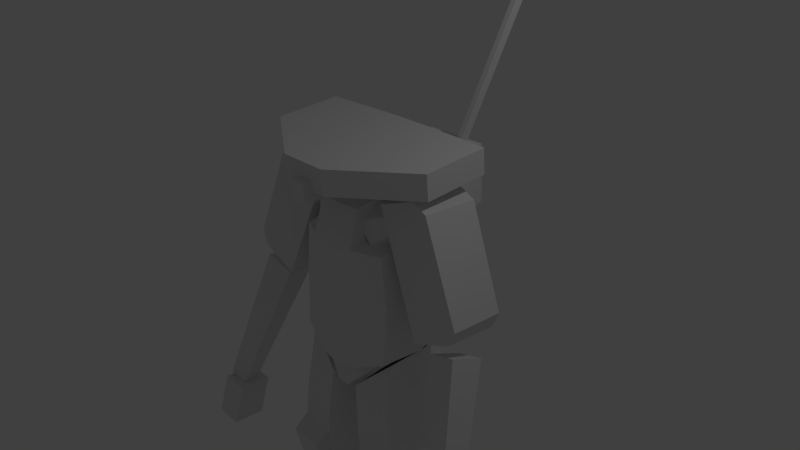 # Source: Overseer_01.blend  (saved by Blender 2.76.0; exported with 4.5.12 LTS)
import bpy
from mathutils import Matrix  # noqa: F401  (used for matrix-valued properties, if any)

bpy.ops.wm.read_factory_settings(use_empty=True)
scene = bpy.context.scene
scene.name = 'Scene'

# ---- collections
col_collection_1 = bpy.data.collections.new('Collection 1'); scene.collection.children.link(col_collection_1)

# ---- materials (node trees are filled in below, after node groups)
mat_material = bpy.data.materials.new('Material')
mat_material.alpha_threshold = 0.0
mat_material.use_transparent_shadow = False
mat_material.roughness = 0.5
mat_material.line_color = (0.0, 0.0, 0.0, 1.0)

# ---- material node trees

# ---- world
world_world = bpy.data.worlds.new('World'); scene.world = world_world
world_world.color = (0.05088, 0.05088, 0.05088)
world_world.use_sun_shadow = False
world_world.sun_shadow_jitter_overblur = 0.0
world_world.cycles.sampling_method = 'MANUAL'
world_world.cycles.sample_map_resolution = 256

# ---- cameras
cam_camera = bpy.data.cameras.new('Camera')
cam_camera.clip_end = 100.0
cam_camera.lens = 35.0
cam_camera.sensor_width = 32.0
cam_camera.sensor_height = 18.0
cam_camera.ortho_scale = 7.314
cam_camera.dof.focus_distance = 0.0
cam_camera.dof.aperture_fstop = 128.0

# ---- lights
light_lamp = bpy.data.lights.new('Lamp', 'POINT')
light_lamp.transmission_factor = 0.0
light_lamp.cutoff_distance = 30.0
light_lamp.energy = 100.0
light_lamp.shadow_buffer_clip_start = 1.001
light_lamp.shadow_soft_size = 0.1
light_lamp.shadow_maximum_resolution = 0.006
light_lamp.use_absolute_resolution = True
light_lamp.cycles.use_multiple_importance_sampling = False

# ---- meshes
me_cube = bpy.data.meshes.new('Cube')
me_cube.from_pydata([(-0.6916, 0.4246, -1.078), (-0.6916, -0.4225, -1.107), (0.6916, 0.4246, -1.078), (0.6916, -0.4225, -1.107), (-0.4878, 0.5868, 0.6108), (-0.333, -0.6688, 0.4297), (0.4878, 0.5868, 0.6108), (0.333, -0.6688, 0.4297), (-0.7109, 0.5191, -1.138), (-0.7256, -0.4543, -1.183), (-0.2375, 0.5164, -1.599), (-0.2306, -0.5776, -1.649), (-0.8729, 0.2697, -2.953), (-0.8704, -0.62, -2.903), (-0.3724, 0.2697, -2.998), (-0.3698, -0.62, -2.947), (-0.631, 0.5011, 0.5267), (-0.6803, -0.4867, 0.3916), (-0.8958, 0.2725, -5.292), (-0.9105, -0.2424, -5.292), (-0.5331, 0.2725, -5.294), (-0.517, -0.2424, -5.294), (-0.7047, 0.5198, -1.077), (-0.7395, -0.5357, -1.102), (-0.8797, 0.2731, -5.009), (-0.5173, 0.2731, -5.032), (-0.5173, -0.2697, -4.941), (-0.8797, -0.2697, -4.917), (-0.7909, -0.596, -5.291), (-0.6256, -0.596, -5.295), (-0.6207, -0.6105, -5.126), (-0.7859, -0.6105, -5.134), (0.7109, 0.5191, -1.138), (0.7256, -0.4543, -1.183), (0.2375, 0.5164, -1.599), (0.2306, -0.5776, -1.649), (0.8729, 0.2697, -2.953), (0.8704, -0.62, -2.903), (0.3724, 0.2697, -2.998), (0.3698, -0.62, -2.947), (0.631, 0.5011, 0.5267), (0.6803, -0.4867, 0.3916), (-1.212, -0.448, -0.5821), (-0.5517, -0.3525, 1.007), (-1.218, 0.3109, -0.6459), (-0.5914, 0.3947, 0.9664), (-1.842, -0.4278, -0.1532), (-1.317, -0.3722, 1.126), (-1.845, 0.3312, -0.2078), (-1.355, 0.3777, 1.094), (-1.922, -0.9539, -2.563), (-1.989, -0.7108, -2.665), (-2.177, -0.9873, -2.474), (-2.244, -0.7442, -2.576), (-1.325, -0.3417, 1.283), (-1.325, -0.3618, 1.624), (-1.325, 0.5793, 1.337), (-1.325, 0.5592, 1.678), (-0.708, 0.5089, -0.1889), (-0.765, -0.4845, -0.2989), (0.8958, 0.2725, -5.292), (0.9105, -0.2424, -5.292), (0.5331, 0.2725, -5.294), (0.517, -0.2424, -5.294), (0.7047, 0.5198, -1.077), (0.7395, -0.5357, -1.102), (0.8797, 0.2731, -5.009), (0.5173, 0.2731, -5.032), (0.5173, -0.2697, -4.941), (0.8797, -0.2697, -4.917), (0.7909, -0.596, -5.291), (0.6256, -0.596, -5.295), (0.6207, -0.6105, -5.126), (0.7859, -0.6105, -5.134), (1.212, -0.448, -0.5821), (0.5517, -0.3525, 1.007), (-1.792, -0.3983, -0.5394), (-1.881, 0.004206, -0.678), (-1.477, 0.05915, -0.8263), (-1.382, -0.3477, -0.69), (1.218, 0.3109, -0.6459), (0.5914, 0.3947, 0.9664), (1.842, -0.4278, -0.1532), (1.317, -0.3722, 1.126), (1.845, 0.3312, -0.2078), (1.355, 0.3777, 1.094), (1.922, -0.9539, -2.563), (1.989, -0.7108, -2.665), (2.177, -0.9873, -2.474), (2.244, -0.7442, -2.576), (1.325, -0.3417, 1.283), (1.325, -0.3618, 1.624), (-0.4484, 0.3432, -3.871), (-0.8909, -0.4035, -3.965), (-0.8922, 0.3322, -3.837), (-0.4471, -0.3925, -3.998), (1.325, 0.5793, 1.337), (1.325, 0.5592, 1.678), (0.708, 0.5089, -0.1889), (0.765, -0.4845, -0.2989), (1.792, -0.3983, -0.5394), (1.881, 0.004206, -0.678), (1.477, 0.05915, -0.8263), (1.382, -0.3477, -0.69), (0.4484, 0.3432, -3.871), (0.8909, -0.4035, -3.965), (0.8922, 0.3322, -3.837), (0.4471, -0.3925, -3.998), (0.09603, 0.5316, -1.66), (-0.09603, 0.5316, -1.66), (0.09603, -0.5855, -1.698), (-0.09603, -0.5855, -1.698), (0.4698, 0.501, 1.152), (-0.4698, 0.501, 1.152), (0.32, -0.5113, 0.9158), (-0.32, -0.5113, 0.9158), (-0.2874, -0.6679, -1.301), (-0.3354, 0.5875, -1.279), (-0.4472, 0.5691, -0.1512), (0.2874, -0.6679, -1.301), (0.3354, 0.5875, -1.279), (-0.3287, -0.6743, -0.3542), (-0.3316, 0.603, 1.681), (0.4472, 0.5691, -0.1512), (-0.3316, 0.6231, 1.34), (0.3287, -0.6743, -0.3542), (0.3316, 0.603, 1.681), (-0.3316, -1.035, 1.584), (0.3316, 0.6231, 1.34), (-0.3316, -1.015, 1.243), (-0.5844, 0.444, -0.8382), (0.3316, -1.035, 1.584), (0.3316, -1.015, 1.243), (-0.5844, -0.4701, -0.8674), (-0.1781, -0.646, -0.9167), (-0.3033, 0.5715, -0.8725), (0.5844, 0.444, -0.8382), (0.5844, -0.4701, -0.8674), (0.1781, -0.646, -0.9167), (0.3033, 0.5715, -0.8725), (0.0, 0.6243, 0.531), (0.0, 0.5803, 1.17), (0.0, -0.646, -0.9167), (0.0, -0.5855, -1.707), (0.0, -0.5464, 0.9159), (0.0, 0.5316, -1.668), (0.0, 0.6311, -0.1441), (0.0, -0.708, 0.3565), (0.0, -0.705, -0.37), (0.0, 0.5822, -0.8782), (0.0, -1.035, 1.584), (0.0, -1.015, 1.243), (0.0, 0.6231, 1.34), (0.0, 0.603, 1.681), (0.0, -0.6982, -1.335), (0.0, 0.6037, -1.36), (0.0, -0.01926, 1.119), (0.5426, -0.233, 0.3072), (0.4398, -0.439, 0.4633), (0.1192, -0.2686, 0.8817), (0.2496, -0.4551, 0.7215), (0.5077, 0.2654, 0.3123), (0.3773, 0.4518, 0.4725), (0.08419, 0.2297, 0.8868), (0.187, 0.4358, 0.7306), (1.802, -1.066, -2.546), (1.859, -0.5705, -2.628), (2.155, -1.096, -2.487), (2.211, -0.601, -2.57), (-0.5426, -0.233, 0.3072), (-0.4398, -0.439, 0.4633), (-0.1192, -0.2686, 0.8817), (-0.2496, -0.4551, 0.7215), (1.895, -1.179, -3.164), (1.952, -0.6841, -3.246), (2.248, -1.21, -3.105), (2.305, -0.7147, -3.188), (0.3012, -0.6274, -2.354), (0.8711, 0.3609, -2.24), (0.8289, -0.5686, -2.194), (0.3059, 0.3609, -2.404), (0.4178, -0.01859, 0.5653), (0.8626, 0.004736, -0.2436), (0.7646, 0.007189, 0.4591), (0.8672, -0.01208, -1.053), (-0.5077, 0.2654, 0.3123), (-0.3773, 0.4518, 0.4725), (-0.08419, 0.2297, 0.8868), (-0.187, 0.4358, 0.7306), (-1.802, -1.066, -2.546), (-1.859, -0.5705, -2.628), (-2.155, -1.096, -2.487), (-2.211, -0.601, -2.57), (-1.895, -1.179, -3.164), (-1.952, -0.6841, -3.246), (-2.248, -1.21, -3.105), (-2.305, -0.7147, -3.188), (-0.3012, -0.6274, -2.354), (-0.8711, 0.3609, -2.24), (-0.8289, -0.5686, -2.194), (-0.3059, 0.3609, -2.404), (-0.4178, -0.01859, 0.5653), (-0.8626, 0.004736, -0.2436), (-0.7646, 0.007189, 0.4591), (-0.8672, -0.01208, -1.053), (-0.4564, -0.02072, 1.102), (-0.6248, 0.1676, 1.004), (-0.6567, 0.3005, 0.8852), (-0.7157, 0.3082, 0.6845), (-0.7561, 0.1848, 0.5579), (-0.6761, -0.2811, 0.8685), (0.4564, -0.02072, 1.102), (0.6248, 0.1676, 1.004), (-0.6356, -0.1577, 0.9952), (0.0, -0.6957, -0.8185), (0.0, 0.636, -0.7485), (0.6567, 0.3005, 0.8852), (0.7157, 0.3082, 0.6845), (0.7561, 0.1848, 0.5579), (-0.767, -0.1406, 0.5486), (0.6761, -0.2811, 0.8685), (0.0, -0.2607, 0.9917), (0.0, 0.2749, 1.051), (0.6356, -0.1577, 0.9952), (-0.7351, -0.2734, 0.6679), (0.0, -0.3189, 1.372), (0.767, -0.1406, 0.5486), (0.0, 0.2594, 1.435), (0.7351, -0.2734, 0.6679), (-1.142, 0.388, 1.187), (-1.758, 0.3249, -0.4279), (1.142, 0.388, 1.187), (1.758, 0.3249, -0.4279), (1.752, -0.434, -0.364), (1.104, -0.3613, 1.222), (-1.752, -0.434, -0.364), (-1.104, -0.3613, 1.222), (-0.4472, 0.01214, -5.295), (-0.4315, -0.01841, -4.986), (-0.9895, -0.1941, -2.958), (-0.9642, -0.01841, -4.952), (-0.8639, 0.04539, -1.052), (-0.09654, -0.04522, -1.735), (0.4472, 0.01214, -5.295), (0.4315, -0.01841, -4.986), (0.9895, -0.1941, -2.958), (0.9642, -0.01841, -4.952), (0.8639, 0.04539, -1.052), (0.09654, -0.04522, -1.735), (0.9803, 0.01214, -5.291), (0.2514, -0.1941, -3.026), (0.3456, -0.02519, -3.942), (0.9921, -0.04139, -3.893), (0.1589, -0.1402, -2.416), (0.9733, -0.09695, -2.183), (0.0, -1.114, 1.095), (0.0, -1.133, 1.359), (0.0, -0.8505, 1.114), (0.0, -0.8689, 1.377), (0.0, 1.517, 1.224), (0.0, 1.542, 0.4045), (0.0, 0.6121, 1.187), (0.0, 0.662, 0.0795), (0.3188, -0.665, -0.7892), (0.4141, 0.6053, -0.6815), (0.751, -0.5048, -0.73), (0.6918, 0.5048, -0.6712), (0.8522, 3.777e-06, -0.7006), (0.32, -0.2544, 0.9935), (0.432, 0.2687, 1.035), (0.3455, -0.3122, 1.374), (0.4665, 0.2527, 1.418), (0.1192, -0.8689, 1.377), (0.1192, -0.8505, 1.114), (0.1192, -1.133, 1.359), (0.1192, -1.114, 1.095), (0.4529, 0.662, 0.0795), (0.4529, 0.6121, 1.187), (0.4529, 1.542, 0.4045), (0.4529, 1.517, 1.224), (-0.9803, 0.01214, -5.291), (-0.2514, -0.1941, -3.026), (-0.3456, -0.02519, -3.942), (-0.9921, -0.04139, -3.893), (-0.1589, -0.1402, -2.416), (-0.9733, -0.09695, -2.183), (-0.3188, -0.665, -0.7892), (-0.4141, 0.6053, -0.6815), (-0.751, -0.5048, -0.73), (-0.6918, 0.5048, -0.6712), (-0.8522, 3.777e-06, -0.7006), (-0.32, -0.2544, 0.9935), (-0.432, 0.2687, 1.035), (-0.3455, -0.3122, 1.374), (-0.4665, 0.2527, 1.418), (-0.1192, -0.8689, 1.377), (-0.1192, -0.8505, 1.114), (-0.1192, -1.133, 1.359), (-0.1192, -1.114, 1.095), (-0.4529, 0.662, 0.0795), (-0.4529, 0.6121, 1.187), (-0.4529, 1.542, 0.4045), (-0.4529, 1.517, 1.224), (0.1843, 1.162, 0.7542), (0.1911, 1.034, 0.7964), (0.2574, 1.034, 0.7847), (0.2505, 1.162, 0.7425), (0.6091, 1.973, 3.135), (0.6159, 1.845, 3.177), (0.6821, 1.845, 3.165), (0.6753, 1.972, 3.123), (-0.882, -0.7207, -3.318), (-0.8591, -0.8328, -2.868), (-0.8562, -0.4368, -3.396), (-0.8966, -0.4216, -2.604), (-0.414, -0.7151, -3.34), (-0.3911, -0.8272, -2.89), (-0.4494, -0.4317, -3.416), (-0.3557, -0.4148, -2.63), (0.882, -0.7207, -3.318), (0.8591, -0.8328, -2.868), (0.8562, -0.4368, -3.396), (0.8966, -0.4216, -2.604), (0.414, -0.7151, -3.34), (0.3911, -0.8272, -2.89), (0.4494, -0.4317, -3.416), (0.3557, -0.4148, -2.63)], [], [(13, 93, 95, 15), (37, 39, 107, 105), (98, 266, 264, 123), (57, 56, 54, 55), (12, 94, 283, 239), (179, 177, 39, 37), (291, 293, 294, 292), (10, 200, 198, 8), (208, 209, 219, 224, 210, 213, 206, 207), (107, 251, 244, 68), (251, 104, 67, 244), (281, 282, 92, 14), (18, 20, 237, 280), (285, 239, 13, 199), (206, 213, 171, 187), (189, 190, 192, 191), (67, 66, 60, 62), (97, 91, 90, 96), (45, 44, 230, 229), (81, 231, 232, 80), (63, 61, 70, 71), (36, 245, 252, 106), (8, 198, 285, 241), (58, 118, 287, 289), (78, 51, 53, 77), (58, 202, 203, 16), (130, 135, 109, 0), (132, 128, 96, 90), (253, 180, 38, 250), (85, 83, 82, 84), (86, 87, 89, 88), (106, 252, 246, 66), (33, 35, 177, 179), (212, 163, 159, 223), (38, 36, 106, 104), (75, 81, 80, 74), (254, 179, 37, 245), (252, 105, 69, 246), (83, 234, 233, 82), (6, 112, 211, 181), (232, 84, 82, 233), (244, 67, 62, 243), (178, 254, 245, 36), (32, 34, 248, 247), (182, 183, 41, 99), (290, 288, 59, 202), (189, 193, 194, 190), (280, 237, 21, 19), (2, 3, 110, 108), (183, 181, 7, 41), (99, 41, 7, 125), (250, 38, 104, 251), (206, 187, 188, 207), (93, 27, 26, 95), (199, 13, 15, 197), (190, 194, 196, 192), (284, 281, 14, 200), (49, 48, 46, 47), (300, 302, 301, 299), (246, 69, 61, 249), (80, 232, 233, 74), (40, 6, 181, 183), (234, 75, 74, 233), (266, 64, 120, 264), (247, 33, 179, 254), (181, 211, 114, 7), (265, 99, 125, 263), (103, 102, 87, 86), (228, 220, 160, 158), (40, 98, 123, 6), (162, 164, 216, 217), (249, 61, 63, 243), (180, 178, 36, 38), (245, 37, 105, 252), (98, 40, 183, 182), (34, 32, 178, 180), (32, 247, 254, 178), (83, 85, 231, 234), (102, 101, 89, 87), (167, 165, 173, 175), (165, 167, 168, 166), (267, 182, 99, 265), (101, 100, 88, 89), (168, 167, 175, 176), (103, 100, 101, 102), (91, 131, 132, 90), (173, 174, 176, 175), (234, 231, 81, 75), (61, 69, 73, 70), (226, 228, 158, 157), (44, 42, 235, 230), (241, 9, 11, 242), (50, 52, 53, 51), (47, 236, 229, 49), (186, 208, 207, 188), (21, 29, 28, 19), (224, 170, 172, 210), (26, 30, 29, 21), (24, 18, 280, 240), (200, 14, 12, 198), (91, 97, 126, 131), (104, 106, 66, 67), (230, 235, 46, 48), (2, 136, 137, 3), (69, 68, 72, 73), (184, 267, 265, 65), (248, 34, 180, 253), (100, 103, 86, 88), (68, 63, 71, 72), (94, 24, 240, 283), (14, 92, 94, 12), (26, 21, 237, 238), (192, 196, 195, 191), (79, 78, 77, 76), (229, 230, 48, 49), (282, 238, 25, 92), (236, 235, 42, 43), (25, 20, 18, 24), (76, 52, 50, 79), (136, 2, 108, 139), (105, 107, 68, 69), (31, 28, 29, 30), (73, 72, 71, 70), (166, 168, 176, 174), (231, 85, 84, 232), (217, 216, 212, 223, 220, 228, 226, 218), (266, 98, 182, 267), (35, 248, 253, 177), (39, 250, 251, 107), (126, 97, 96, 128), (3, 137, 138, 110), (165, 166, 174, 173), (247, 248, 35, 33), (191, 195, 193, 189), (129, 54, 56, 124), (59, 121, 5, 17), (9, 199, 197, 11), (202, 59, 17, 203), (43, 42, 44, 45), (239, 283, 93, 13), (95, 26, 238, 282), (241, 285, 199, 9), (201, 5, 115, 205), (16, 4, 118, 58), (242, 284, 200, 10), (11, 197, 284, 242), (8, 241, 242, 10), (27, 31, 30, 26), (212, 216, 164, 163), (68, 244, 243, 63), (161, 162, 217, 218), (177, 253, 250, 39), (60, 249, 243, 62), (66, 246, 249, 60), (187, 171, 172, 170, 169, 185, 186, 188), (23, 116, 286, 288), (185, 209, 208, 186), (22, 204, 290, 289), (15, 95, 282, 281), (185, 169, 219, 209), (171, 213, 210, 172), (289, 290, 202, 58), (122, 124, 56, 57), (1, 111, 134, 133), (197, 15, 281, 284), (283, 240, 27, 93), (203, 17, 5, 201), (47, 46, 235, 236), (289, 287, 117, 22), (0, 109, 111, 1), (298, 297, 295, 296), (0, 1, 133, 130), (77, 53, 52, 76), (240, 280, 19, 27), (16, 203, 201, 4), (288, 286, 121, 59), (204, 23, 288, 290), (193, 195, 196, 194), (19, 28, 31, 27), (219, 169, 170, 224), (238, 237, 20, 25), (55, 54, 129, 127), (198, 12, 239, 285), (236, 43, 45, 229), (92, 25, 24, 94), (4, 201, 205, 113), (55, 127, 122, 57), (64, 266, 267, 184), (161, 218, 226, 157), (65, 265, 263, 119), (159, 160, 220, 223), (268, 269, 271, 270), (277, 276, 278, 279), (163, 164, 162, 161, 157, 158, 160, 159), (145, 149, 139, 108), (215, 146, 123, 264), (148, 214, 263, 125), (153, 150, 131, 126), (143, 145, 108, 110), (79, 50, 51, 78), (275, 273, 272, 274), (140, 141, 112, 6), (144, 147, 7, 114), (141, 156, 211, 112), (146, 140, 6, 123), (150, 151, 132, 131), (142, 143, 110, 138), (156, 144, 114, 211), (128, 132, 151, 152), (214, 154, 119, 263), (126, 128, 152, 153), (155, 215, 264, 120), (147, 148, 125, 7), (222, 269, 268, 221), (221, 268, 270, 225), (227, 225, 270, 271), (269, 222, 227, 271), (255, 275, 274, 256), (261, 262, 276, 277), (273, 257, 258, 272), (276, 262, 260, 278), (273, 275, 255, 257), (261, 277, 279, 259), (279, 278, 260, 259), (258, 256, 274, 272), (124, 152, 151, 129), (215, 287, 118, 146), (146, 118, 4, 140), (141, 113, 205, 156), (148, 121, 286, 214), (214, 286, 116, 154), (145, 109, 135, 149), (153, 122, 127, 150), (143, 111, 109, 145), (140, 4, 113, 141), (142, 134, 111, 143), (144, 115, 5, 147), (150, 127, 129, 151), (156, 205, 115, 144), (122, 153, 152, 124), (222, 221, 291, 292), (147, 5, 121, 148), (221, 225, 293, 291), (155, 117, 287, 215), (261, 300, 299, 262), (255, 256, 297, 298), (292, 294, 227, 222), (302, 259, 260, 301), (299, 301, 260, 262), (258, 295, 297, 256), (296, 257, 255, 298), (261, 259, 302, 300), (227, 294, 293, 225), (296, 295, 258, 257), (304, 303, 306, 305), (308, 309, 310, 307), (306, 303, 307, 310), (305, 306, 310, 309), (304, 305, 309, 308), (303, 304, 308, 307), (312, 314, 313, 311), (314, 318, 317, 313), (318, 316, 315, 317), (316, 312, 311, 315), (311, 313, 317, 315), (316, 318, 314, 312), (320, 319, 321, 322), (322, 321, 325, 326), (326, 325, 323, 324), (324, 323, 319, 320), (319, 323, 325, 321), (324, 320, 322, 326)])
me_cube.materials.append(mat_material)
me_cube.use_remesh_preserve_volume = False
me_cube.use_remesh_preserve_attributes = False
me_cube.use_mirror_x = True
me_cube.update()

# ---- objects
ob_cube = bpy.data.objects.new('Cube', me_cube)
ob_lamp = bpy.data.objects.new('Lamp', light_lamp)
ob_camera = bpy.data.objects.new('Camera', cam_camera)

# ---- transforms, parenting, visibility, modifiers, constraints
ob_cube.location = (0.0, 0.0, 0.0)
ob_cube.lock_rotations_4d = False
ob_cube.empty_display_type = 'ARROWS'
ob_cube.lineart.crease_threshold = 0.0
ob_cube.use_mesh_mirror_x = True
ob_lamp.location = (4.076, 1.005, 5.904)
ob_lamp.rotation_euler = (0.6503, 0.05522, 1.866)
ob_lamp.lock_rotations_4d = False
ob_lamp.empty_display_type = 'ARROWS'
ob_lamp.color = (0.0, 0.0, 0.0, 0.0)
ob_lamp.lineart.crease_threshold = 0.0
ob_camera.location = (7.481, -6.508, 5.344)
ob_camera.rotation_euler = (1.109, 0.01082, 0.8149)
ob_camera.lock_rotations_4d = False
ob_camera.empty_display_type = 'ARROWS'
ob_camera.color = (0.0, 0.0, 0.0, 0.0)
ob_camera.display_type = 'WIRE'
ob_camera.lineart.crease_threshold = 0.0

# ---- collection membership
col_collection_1.objects.link(ob_cube)
col_collection_1.objects.link(ob_lamp)
col_collection_1.objects.link(ob_camera)

# ---- scene / render settings (as saved in the file)
scene.camera = ob_camera
scene.frame_start = 1; scene.frame_end = 250; scene.frame_set(1)
scene.render.engine = 'BLENDER_EEVEE_NEXT'
scene.render.resolution_percentage = 50
scene.render.dither_intensity = 0.0
scene.cycles.use_denoising = False
scene.cycles.samples = 10
scene.cycles.sampling_pattern = 'TABULATED_SOBOL'
scene.cycles.light_sampling_threshold = 0.0
scene.cycles.use_adaptive_sampling = False
scene.cycles.use_light_tree = False
scene.cycles.blur_glossy = 0.0
scene.cycles.pixel_filter_type = 'GAUSSIAN'
scene.cycles.sample_clamp_indirect = 0.0
scene.view_settings.view_transform = 'Standard'
bpy.context.view_layer.update()
